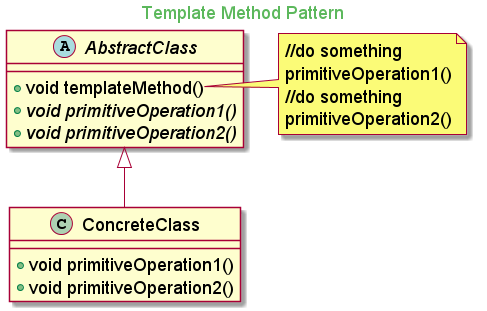

The diagram above was rendered by PlantUML. Its source (embedded in the PNG):
@startuml

skinparam backgroundcolor transparent
skinparam classFontSize 18
skinparam noteFontSize 18
skinparam arrowFontSize 18
skinparam classAttributeFontSize 18

skinparam titleFontColor #5cb85c

Title Template Method Pattern

abstract class AbstractClass{
    + void templateMethod()
    + {abstract} void primitiveOperation1()
    + {abstract} void primitiveOperation2()
}

class ConcreteClass extends AbstractClass{
    + void primitiveOperation1()
    + void primitiveOperation2()
}

note right of AbstractClass::templateMethod
    //do something
    primitiveOperation1()
    //do something
    primitiveOperation2()
end note

@enduml